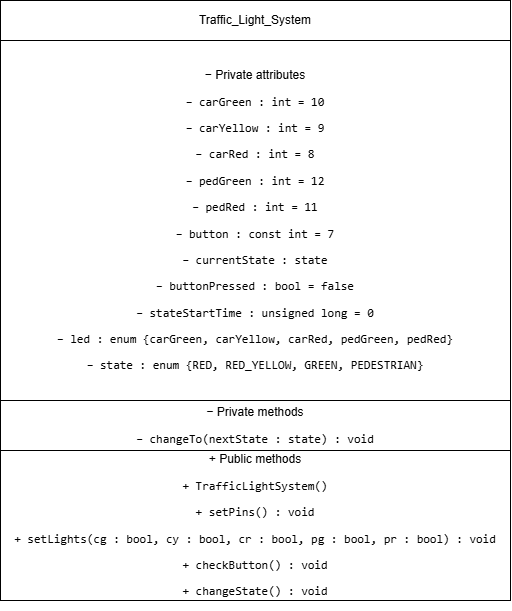

The diagram above was exported from draw.io. Its source (the exported page's mxGraphModel, read from the mxfile embedded in the PNG):
<mxGraphModel dx="1030" dy="674" grid="1" gridSize="10" guides="1" tooltips="1" connect="1" arrows="1" fold="1" page="1" pageScale="1" pageWidth="827" pageHeight="1169" math="0" shadow="0">
  <root>
    <mxCell id="0" />
    <mxCell id="1" parent="0" />
    <mxCell id="8tCE6OC3EJ97gGWbR8mR-12" parent="1" style="rounded=0;whiteSpace=wrap;html=1;" value="&lt;p&gt;− Private methods&lt;/p&gt;&lt;p&gt;&lt;code&gt;− changeTo(nextState : state) : void&lt;/code&gt;&lt;/p&gt;" vertex="1">
      <mxGeometry height="50" width="510" x="280" y="560" as="geometry" />
    </mxCell>
    <mxCell id="8tCE6OC3EJ97gGWbR8mR-13" parent="1" style="rounded=0;whiteSpace=wrap;html=1;" value="&lt;p&gt;+ Public methods&lt;/p&gt;&lt;p&gt;&lt;code&gt;+ TrafficLightSystem()&lt;/code&gt;&lt;/p&gt;&lt;p&gt;&lt;code&gt;+ setPins() : void&lt;/code&gt;&lt;/p&gt;&lt;p&gt;&lt;code&gt;+ setLights(cg : bool, cy : bool, cr : bool, pg : bool, pr : bool) : void&lt;/code&gt;&lt;/p&gt;&lt;p&gt;&lt;code&gt;+ checkButton() : void&lt;/code&gt;&lt;/p&gt;&lt;p&gt;&lt;code&gt;+ changeState() : void&lt;/code&gt;&lt;/p&gt;" vertex="1">
      <mxGeometry height="150" width="510" x="280" y="610" as="geometry" />
    </mxCell>
    <mxCell id="8tCE6OC3EJ97gGWbR8mR-14" parent="1" style="rounded=0;whiteSpace=wrap;html=1;" value="&lt;p&gt;− Private attributes&lt;/p&gt;&lt;p&gt;&lt;code&gt;− carGreen : int = 10&lt;/code&gt;&lt;/p&gt;&lt;p&gt;&lt;code&gt;− carYellow : int = 9&lt;/code&gt;&lt;/p&gt;&lt;p&gt;&lt;code&gt;− carRed : int = 8&lt;/code&gt;&lt;/p&gt;&lt;p&gt;&lt;code&gt;− pedGreen : int = 12&lt;/code&gt;&lt;/p&gt;&lt;p&gt;&lt;code&gt;− pedRed : int = 11&lt;/code&gt;&lt;/p&gt;&lt;p&gt;&lt;code&gt;− button : const int = 7&lt;/code&gt;&lt;/p&gt;&lt;p&gt;&lt;code&gt;− currentState : state&lt;/code&gt;&lt;/p&gt;&lt;p&gt;&lt;code&gt;− buttonPressed : bool = false&lt;/code&gt;&lt;/p&gt;&lt;p&gt;&lt;code&gt;− stateStartTime : unsigned long = 0&lt;/code&gt;&lt;/p&gt;&lt;p&gt;&lt;code&gt;− led : enum {carGreen, carYellow, carRed, pedGreen, pedRed}&lt;/code&gt;&lt;/p&gt;&lt;p&gt;&lt;code&gt;− state : enum {RED, RED_YELLOW, GREEN, PEDESTRIAN}&lt;/code&gt;&lt;/p&gt;" vertex="1">
      <mxGeometry height="360" width="510" x="280" y="200" as="geometry" />
    </mxCell>
    <mxCell id="8tCE6OC3EJ97gGWbR8mR-15" parent="1" style="rounded=0;whiteSpace=wrap;html=1;" value="Traffic_Light_System" vertex="1">
      <mxGeometry height="40" width="510" x="280" y="160" as="geometry" />
    </mxCell>
  </root>
</mxGraphModel>